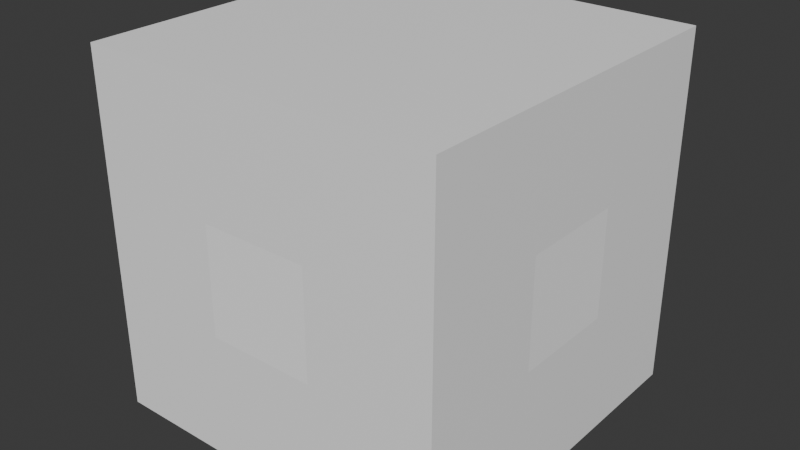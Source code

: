 # Source: movable_box_300.blend  (saved by Blender 4.3.34; exported with 4.5.12 LTS)
import bpy
from mathutils import Matrix  # noqa: F401  (used for matrix-valued properties, if any)

bpy.ops.wm.read_factory_settings(use_empty=True)
scene = bpy.context.scene
scene.name = 'Scene'

# ---- images (referenced by path relative to the original .blend; pixels are not part of the script)
import os
ASSET_DIR = os.environ.get("B2B_ASSET_DIR", "")  # directory of the original .blend (textures are referenced by path, not embedded)
HERE = os.path.dirname(os.path.abspath(__file__))  # packed textures are extracted next to this script under _unpacked/

def load_image(name, relpath, width, height, colorspace="sRGB"):
    """Load a texture the original file referenced (path relative to the .blend, or extracted next to this script)."""
    p = next((c for c in (os.path.join(HERE, relpath), os.path.join(ASSET_DIR, relpath)) if relpath and os.path.exists(c)), "")
    if p:
        img = bpy.data.images.load(p, check_existing=True)
        img.name = name
    else:  # same state as the original file: an image datablock whose file is absent (Cycles renders it pink)
        img = bpy.data.images.new(name, width, height)
        img.source = "FILE"
        img.filepath = "//" + (relpath or name)
    img.colorspace_settings.name = colorspace
    return img
img_aruco_300_jpg = load_image('aruco-300.jpg', 'aruco-300.jpg', 1024, 1024, 'sRGB')

# ---- materials (node trees are filled in below, after node groups)
mat_id9 = bpy.data.materials.new('ID9')
mat_id9.preview_render_type = 'FLAT'
mat_id9.diffuse_color = (0.6157, 0.8118, 0.9255, 1.0)
mat_aruco_300 = bpy.data.materials.new('aruco_300')
mat_aruco_300.preview_render_type = 'FLAT'
mat_material_001 = bpy.data.materials.new('Material.001')

# ---- material node trees
mat_id9.use_nodes = True; mat_id9.node_tree.nodes.clear()
_N = mat_id9.node_tree.nodes; _L = mat_id9.node_tree.links
n0 = _N.new('ShaderNodeBsdfPrincipled'); n0.name = 'Principled BSDF'; n0.location = (0, 300)
n0.inputs[0].default_value = (1.0, 1.0, 1.0, 1.0)
n0.inputs[2].default_value = 0.0
n0.inputs[13].default_value = 0.0
n1 = _N.new('ShaderNodeOutputMaterial'); n1.name = 'Material Output'; n1.location = (300, 300)
_L.new(n0.outputs[0], n1.inputs[0])
n1.is_active_output = True
mat_aruco_300.use_nodes = True; mat_aruco_300.node_tree.nodes.clear()
_N = mat_aruco_300.node_tree.nodes; _L = mat_aruco_300.node_tree.links
n0 = _N.new('ShaderNodeBsdfPrincipled'); n0.name = 'Principled BSDF'; n0.location = (10, 300)
n0.inputs[2].default_value = 0.0
n1 = _N.new('ShaderNodeOutputMaterial'); n1.name = 'Material Output'; n1.location = (300, 300)
n2 = _N.new('ShaderNodeTexImage'); n2.name = 'Image Texture'; n2.location = (-280, 280)
n2.image = img_aruco_300_jpg
_L.new(n0.outputs[0], n1.inputs[0])
_L.new(n2.outputs[0], n0.inputs[0])
n1.is_active_output = True
mat_material_001.use_nodes = True; mat_material_001.node_tree.nodes.clear()
_N = mat_material_001.node_tree.nodes; _L = mat_material_001.node_tree.links
n0 = _N.new('ShaderNodeBsdfPrincipled'); n0.name = 'Principled BSDF'; n0.location = (10, 300)
n0.inputs[0].default_value = (1.0, 1.0, 1.0, 1.0)
n1 = _N.new('ShaderNodeOutputMaterial'); n1.name = 'Material Output'; n1.location = (300, 300)
_L.new(n0.outputs[0], n1.inputs[0])
n1.is_active_output = True

# ---- world
world_world = bpy.data.worlds.new('World'); scene.world = world_world
world_world.use_nodes = True; world_world.node_tree.nodes.clear()
_N = world_world.node_tree.nodes; _L = world_world.node_tree.links
n0 = _N.new('ShaderNodeOutputWorld'); n0.name = 'World Output'; n0.location = (300, 300)
n1 = _N.new('ShaderNodeBackground'); n1.name = 'Background'; n1.location = (10, 300)
n1.inputs[0].default_value = (0.05088, 0.05088, 0.05088, 1.0)
_L.new(n1.outputs[0], n0.inputs[0])
n0.is_active_output = True
world_world.color = (0.05088, 0.05088, 0.05088)
world_world.sun_shadow_jitter_overblur = 0.0

# ---- meshes
me_box = bpy.data.meshes.new('box')
me_box.from_pydata([(-0.1975, -0.2, 0.4), (0.2025, -0.2, 0.0), (0.2025, -0.2, 0.4), (-0.1975, -0.2, 0.0), (0.2025, -0.2, 0.0), (0.2025, 0.2, 0.4), (0.2025, -0.2, 0.4), (0.2025, 0.2, 0.0), (0.2025, 0.2, 0.0), (-0.1975, 0.2, 0.4), (0.2025, 0.2, 0.4), (-0.1975, 0.2, 0.0), (-0.1975, 0.2, 0.4), (-0.1975, -0.2, 0.0), (-0.1975, -0.2, 0.4), (-0.1975, 0.2, 0.0), (-0.1975, 0.2, 0.4), (0.2025, -0.2, 0.4), (0.2025, 0.2, 0.4), (-0.1975, -0.2, 0.4), (0.2025, -0.2, 0.0), (-0.1975, 0.2, 0.0), (0.2025, 0.2, 0.0), (-0.1975, -0.2, 0.0), (0.05254, 0.2, 0.15), (0.05254, 0.2, 0.25), (-0.04745, 0.2, 0.25), (-0.04745, 0.2, 0.15), (-0.1975, 0.05, 0.25), (-0.1975, -0.05, 0.25), (-0.1975, -0.05, 0.15), (-0.1975, 0.05, 0.15), (-0.04769, -0.2, 0.2502), (0.05277, -0.2, 0.2502), (0.05277, -0.2, 0.1498), (-0.04769, -0.2, 0.1498), (0.2025, -0.05022, 0.1498), (0.2025, -0.05022, 0.2502), (0.2025, 0.05022, 0.2502), (0.2025, 0.05022, 0.1498), (-0.1975, 0.05996, 0.26), (-0.1975, -0.05996, 0.26), (-0.1975, -0.05996, 0.14), (-0.1975, 0.05996, 0.14), (0.06275, 0.2, 0.1398), (0.06275, 0.2, 0.2602), (-0.05767, 0.2, 0.2602), (-0.05767, 0.2, 0.1398), (-0.05767, -0.2, 0.2602), (0.06275, -0.2, 0.2602), (0.06275, -0.2, 0.1398), (-0.05767, -0.2, 0.1398), (0.2025, -0.05984, 0.1402), (0.2025, -0.05984, 0.2598), (0.2025, 0.05984, 0.2598), (0.2025, 0.05984, 0.1402)], [], [(36, 39, 38, 37), (20, 23, 21, 22), (28, 31, 30, 29), (32, 35, 34, 33), (16, 19, 17, 18), (24, 27, 26, 25), (44, 45, 10, 8), (45, 46, 9, 10), (47, 44, 8, 11), (46, 47, 11, 9), (40, 41, 14, 12), (41, 42, 13, 14), (42, 43, 15, 13), (43, 40, 12, 15), (48, 49, 2, 0), (49, 50, 1, 2), (50, 51, 3, 1), (51, 48, 0, 3), (52, 53, 6, 4), (53, 54, 5, 6), (55, 52, 4, 7), (54, 55, 7, 5), (28, 29, 41, 40), (29, 30, 42, 41), (30, 31, 43, 42), (31, 28, 40, 43), (24, 25, 45, 44), (25, 26, 46, 45), (27, 24, 44, 47), (26, 27, 47, 46), (32, 33, 49, 48), (33, 34, 50, 49), (34, 35, 51, 50), (35, 32, 48, 51), (36, 37, 53, 52), (37, 38, 54, 53), (39, 36, 52, 55), (38, 39, 55, 54)])
me_box.polygons.foreach_set('material_index', [0, 2, 1, 0, 2, 0, 2, 2, 2, 2, 2, 2, 2, 2, 2, 2, 2, 2, 2, 2, 2, 2, 0, 0, 0, 0, 0, 0, 0, 0, 0, 0, 0, 0, 0, 0, 0, 0])
_uv = me_box.uv_layers.new(name='UVMap')
_uv.uv.foreach_set('vector', [-0.00223, 0.001595, 0.9984, -0.00223, 1.002, 0.9984, 0.001595, 1.002, 0.0, 0.0, 0.0, 0.0, 0.0, 0.0, 0.0, 0.0, 0.002225, 1.002, -0.002016, 0.002225, 0.9978, -0.002016, 1.002, 0.9978, 0.006863, 0.9931, 0.006863, 0.006863, 0.9931, 0.006863, 0.9931, 0.9931, 0.0, 0.0, 0.0, 0.0, 0.0, 0.0, 0.0, 0.0, 0.002024, 0.002024, 0.998, 0.002024, 0.998, 0.998, 0.002024, 0.998, 0.0, 0.0, 0.0, 0.0, 0.0, 0.0, 0.0, 0.0, 0.0, 0.0, 0.0, 0.0, 0.0, 0.0, 0.0, 0.0, 0.0, 0.0, 0.0, 0.0, 0.0, 0.0, 0.0, 0.0, 0.0, 0.0, 0.0, 0.0, 0.0, 0.0, 0.0, 0.0, 0.0, 0.0, 0.0, 0.0, 0.0, 0.0, 0.0, 0.0, 0.0, 0.0, 0.0, 0.0, 0.0, 0.0, 0.0, 0.0, 0.0, 0.0, 0.0, 0.0, 0.0, 0.0, 0.0, 0.0, 0.0, 0.0, 0.0, 0.0, 0.0, 0.0, 0.0, 0.0, 0.0, 0.0, 0.0, 0.0, 0.0, 0.0, 0.0, 0.0, 0.0, 0.0, 0.0, 0.0, 0.0, 0.0, 0.0, 0.0, 0.0, 0.0, 0.0, 0.0, 0.0, 0.0, 0.0, 0.0, 0.0, 0.0, 0.0, 0.0, 0.0, 0.0, 0.0, 0.0, 0.0, 0.0, 0.0, 0.0, 0.0, 0.0, 0.0, 0.0, 0.0, 0.0, 0.0, 0.0, 0.0, 0.0, 0.0, 0.0, 0.0, 0.0, 0.0, 0.0, 0.0, 0.0, 0.0, 0.0, 0.0, 0.0, 0.0, 0.0, 0.0, 0.0, 0.0, 0.0, 0.08308, 0.08308, 0.08308, 0.9169, 0.0001002, 0.9999, 0.0001003, 0.0001003, 0.08308, 0.9169, 0.9169, 0.9169, 0.9999, 0.9999, 0.0001002, 0.9999, 0.9169, 0.9169, 0.9169, 0.08308, 0.9999, 0.0001003, 0.9999, 0.9999, 0.9169, 0.08308, 0.08308, 0.08308, 0.0001003, 0.0001003, 0.9999, 0.0001003, 0.08491, 0.08491, 0.08491, 0.9151, 9.995e-05, 0.9999, 9.995e-05, 0.0001, 0.08491, 0.9151, 0.9151, 0.9151, 0.9999, 0.9999, 9.995e-05, 0.9999, 0.9151, 0.08491, 0.08491, 0.08491, 9.995e-05, 0.0001, 0.9999, 0.0001, 0.9151, 0.9151, 0.9151, 0.08491, 0.9999, 0.0001, 0.9999, 0.9999, 0.08296, 0.917, 0.917, 0.917, 0.9999, 0.9999, 0.0001, 0.9999, 0.917, 0.917, 0.917, 0.08296, 0.9999, 9.988e-05, 0.9999, 0.9999, 0.917, 0.08296, 0.08296, 0.08296, 9.995e-05, 9.988e-05, 0.9999, 9.988e-05, 0.08296, 0.08296, 0.08296, 0.917, 0.0001, 0.9999, 9.995e-05, 9.988e-05, 0.08047, 0.9195, 0.9195, 0.9195, 0.9999, 0.9999, 9.996e-05, 0.9999, 0.9195, 0.9195, 0.9195, 0.08047, 0.9999, 0.0001001, 0.9999, 0.9999, 0.08047, 0.08047, 0.08047, 0.9195, 9.996e-05, 0.9999, 9.992e-05, 0.0001, 0.9195, 0.08047, 0.08047, 0.08047, 9.992e-05, 0.0001, 0.9999, 0.0001001])
me_box.materials.append(mat_id9)
me_box.materials.append(mat_aruco_300)
me_box.materials.append(mat_material_001)
me_box.materials.append(None)
me_box.update()
me_box.normals_split_custom_set([tuple(v) for v in zip(*[iter([1.0, 0.0, 0.0, 1.0, 0.0, 0.0, 1.0, 0.0, 0.0, 1.0, 0.0, 0.0, 0.0, 0.0, -1.0, 0.0, 0.0, -1.0, 0.0, 0.0, -1.0, 0.0, 0.0, -1.0, -1.0, 0.0, 0.0, -1.0, 0.0, 0.0, -1.0, 0.0, 0.0, -1.0, 0.0, 0.0, 0.0, -1.0, 0.0, 0.0, -1.0, 0.0, 0.0, -1.0, 0.0, 0.0, -1.0, 0.0, 0.0, 0.0, 1.0, 0.0, 0.0, 1.0, 0.0, 0.0, 1.0, 0.0, 0.0, 1.0, 0.0, 1.0, 0.0, 0.0, 1.0, 0.0, 0.0, 1.0, 0.0, 0.0, 1.0, 0.0, 0.0, 1.0, 0.0, 0.0, 1.0, 0.0, 0.0, 1.0, 0.0, 0.0, 1.0, 0.0, 0.0, 1.0, 0.0, 0.0, 1.0, 0.0, 0.0, 1.0, 0.0, 0.0, 1.0, 0.0, 0.0, 1.0, 0.0, 0.0, 1.0, 0.0, 0.0, 1.0, 0.0, 0.0, 1.0, 0.0, 0.0, 1.0, 0.0, 0.0, 1.0, 0.0, 0.0, 1.0, 0.0, 0.0, 1.0, 0.0, -1.0, 0.0, 0.0, -1.0, 0.0, 0.0, -1.0, 0.0, 0.0, -1.0, 0.0, 0.0, -1.0, 0.0, 0.0, -1.0, 0.0, 0.0, -1.0, 0.0, 0.0, -1.0, 0.0, 0.0, -1.0, 0.0, 0.0, -1.0, 0.0, 0.0, -1.0, 0.0, 0.0, -1.0, 0.0, 0.0, -1.0, 0.0, 0.0, -1.0, 0.0, 0.0, -1.0, 0.0, 0.0, -1.0, 0.0, 0.0, 0.0, -1.0, 0.0, 0.0, -1.0, 0.0, 0.0, -1.0, 0.0, 0.0, -1.0, 0.0, 0.0, -1.0, 0.0, 0.0, -1.0, 0.0, 0.0, -1.0, 0.0, 0.0, -1.0, 0.0, 0.0, -1.0, 0.0, 0.0, -1.0, 0.0, 0.0, -1.0, 0.0, 0.0, -1.0, 0.0, 0.0, -1.0, 0.0, 0.0, -1.0, 0.0, 0.0, -1.0, 0.0, 0.0, -1.0, 0.0, 1.0, 0.0, 0.0, 1.0, 0.0, 0.0, 1.0, 0.0, 0.0, 1.0, 0.0, 0.0, 1.0, 0.0, 0.0, 1.0, 0.0, 0.0, 1.0, 0.0, 0.0, 1.0, 0.0, 0.0, 1.0, 0.0, 0.0, 1.0, 0.0, 0.0, 1.0, 0.0, 0.0, 1.0, 0.0, 0.0, 1.0, 0.0, 0.0, 1.0, 0.0, 0.0, 1.0, 0.0, 0.0, 1.0, 0.0, 0.0, -1.0, 0.0, 0.0, -1.0, 0.0, 0.0, -1.0, 0.0, 0.0, -1.0, 0.0, 0.0, -1.0, 0.0, 0.0, -1.0, 0.0, 0.0, -1.0, 0.0, 0.0, -1.0, 0.0, 0.0, -1.0, 0.0, 0.0, -1.0, 0.0, 0.0, -1.0, 0.0, 0.0, -1.0, 0.0, 0.0, -1.0, 0.0, 0.0, -1.0, 0.0, 0.0, -1.0, 0.0, 0.0, -1.0, 0.0, 0.0, 0.0, 1.0, 0.0, 0.0, 1.0, 0.0, 0.0, 1.0, 0.0, 0.0, 1.0, 0.0, 0.0, 1.0, -1.655e-06, 0.0, 1.0, -1.655e-06, 0.0, 1.0, -1.655e-06, 0.0, 1.0, -1.655e-06, 0.0, 1.0, 1.655e-06, 0.0, 1.0, 1.655e-06, 0.0, 1.0, 1.655e-06, 0.0, 1.0, 1.655e-06, 0.0, 1.0, 0.0, 0.0, 1.0, 0.0, 0.0, 1.0, 0.0, 0.0, 1.0, 0.0, 0.0, -1.0, -1.69e-06, 0.0, -1.0, -1.69e-06, 0.0, -1.0, -1.69e-06, 0.0, -1.0, -1.69e-06, 0.0, -1.0, 0.0, 0.0, -1.0, 0.0, 0.0, -1.0, 0.0, 0.0, -1.0, 0.0, 0.0, -1.0, 1.69e-06, 0.0, -1.0, 1.69e-06, 0.0, -1.0, 1.69e-06, 0.0, -1.0, 1.69e-06, 0.0, -1.0, 0.0, 0.0, -1.0, 0.0, 0.0, -1.0, 0.0, 0.0, -1.0, 0.0, 1.0, -1.759e-06, 0.0, 1.0, -1.759e-06, 0.0, 1.0, -1.759e-06, 0.0, 1.0, -1.759e-06, 0.0, 1.0, 0.0, 0.0, 1.0, 0.0, 0.0, 1.0, 0.0, 0.0, 1.0, 0.0, 0.0, 1.0, 0.0, 0.0, 1.0, 0.0, 0.0, 1.0, 0.0, 0.0, 1.0, 0.0, 0.0, 1.0, 1.759e-06, 0.0, 1.0, 1.759e-06, 0.0, 1.0, 1.759e-06, 0.0, 1.0, 1.759e-06, 0.0])] * 3)])

# ---- objects
ob_id2 = bpy.data.objects.new('ID2', me_box)

# ---- transforms, parenting, visibility, modifiers, constraints
ob_id2.location = (0.0, 0.0, 0.0)

# ---- collection membership
scene.collection.objects.link(ob_id2)

# ---- scene / render settings (as saved in the file)
scene.frame_start = 1; scene.frame_end = 250; scene.frame_set(1)
scene.render.engine = 'BLENDER_EEVEE_NEXT'
bpy.context.view_layer.update()

# ---- added for rendering (the .blend has no active camera and no usable light): camera, sun
cam_auto = bpy.data.cameras.new('AutoCamera')
cam_auto.lens = 50.0
cam_auto.sensor_width = 36.0
cam_auto.clip_end = 1000.0
ob_auto_camera = bpy.data.objects.new('AutoCamera', cam_auto)
scene.collection.objects.link(ob_auto_camera)
ob_auto_camera.location = (0.643556, -0.769217, 0.712812)
ob_auto_camera.rotation_euler = (1.09748, -7.21219e-08, 0.694738)
scene.camera = ob_auto_camera
light_auto_sun = bpy.data.lights.new('AutoSun', 'SUN')
light_auto_sun.energy = 3.0
light_auto_sun.angle = 0.0523599
ob_auto_sun = bpy.data.objects.new('AutoSun', light_auto_sun)
scene.collection.objects.link(ob_auto_sun)
ob_auto_sun.rotation_euler = (0.872665, 0.174533, 0.523599)
bpy.context.view_layer.update()
